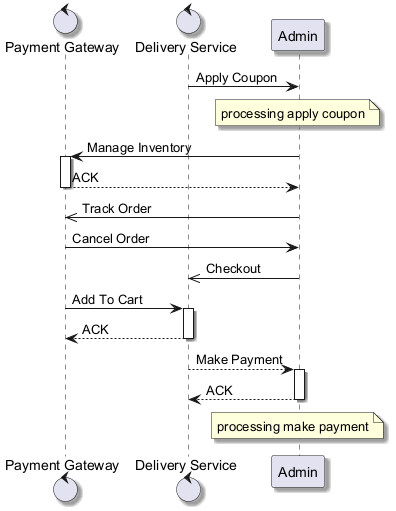

The diagram above was rendered by PlantUML. Its source (embedded in the PNG):
@startuml
skinparam backgroundColor #FFFFFF
skinparam classBackgroundColor #F1F8E9
skinparam classBorderColor #33691E
skinparam shadowing true
control "Payment Gateway" as PG
control "Delivery Service" as DS
participant "Admin" as A
DS -> A : Apply Coupon
note over A : processing apply coupon
A -> PG : Manage Inventory
activate PG
PG --> A : ACK
deactivate PG
A ->> PG : Track Order
PG -> A : Cancel Order
A ->> DS : Checkout
PG -> DS : Add To Cart
activate DS
DS --> PG : ACK
deactivate DS
DS --> A : Make Payment
activate A
A --> DS : ACK
deactivate A
note over A : processing make payment
@enduml